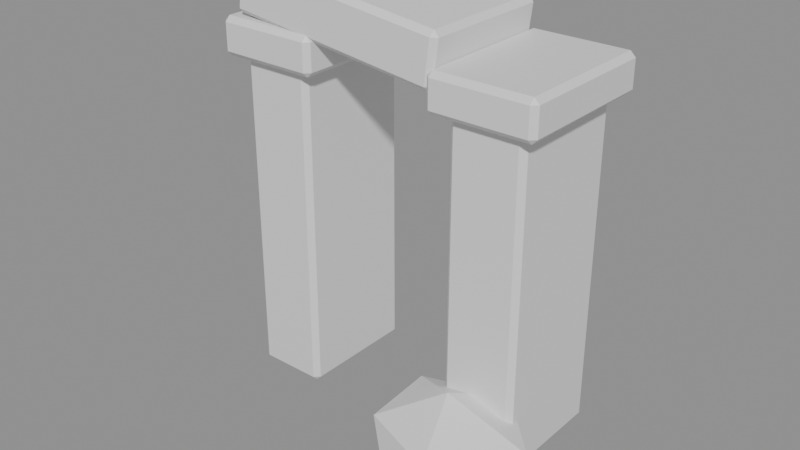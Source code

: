 # Source: SM_Ruins.blend  (saved by Blender 5.2.44; exported with 4.5.12 LTS)
import bpy
from mathutils import Matrix  # noqa: F401  (used for matrix-valued properties, if any)

bpy.ops.wm.read_factory_settings(use_empty=True)
scene = bpy.context.scene
scene.name = 'Scene'

# ---- materials (node trees are filled in below, after node groups)
mat_stonelight = bpy.data.materials.new('StoneLight')
mat_stonelight.diffuse_color = (0.46, 0.49, 0.47, 1.0)
mat_stonelight.roughness = 0.88
mat_stone = bpy.data.materials.new('Stone')
mat_stone.diffuse_color = (0.27, 0.32, 0.36, 1.0)
mat_stone.roughness = 0.92

# ---- material node trees
mat_stonelight.use_nodes = True; mat_stonelight.node_tree.nodes.clear()
_N = mat_stonelight.node_tree.nodes; _L = mat_stonelight.node_tree.links
n0 = _N.new('ShaderNodeBsdfPrincipled'); n0.name = 'Principled BSDF'; n0.location = (-200, 100)
n0.inputs[10].default_value = 0.005
n1 = _N.new('ShaderNodeOutputMaterial'); n1.name = 'Material Output'; n1.location = (200, 100)
_L.new(n0.outputs[0], n1.inputs[0])
n1.is_active_output = True
mat_stone.use_nodes = True; mat_stone.node_tree.nodes.clear()
_N = mat_stone.node_tree.nodes; _L = mat_stone.node_tree.links
n0 = _N.new('ShaderNodeBsdfPrincipled'); n0.name = 'Principled BSDF'; n0.location = (-200, 100)
n0.inputs[10].default_value = 0.005
n1 = _N.new('ShaderNodeOutputMaterial'); n1.name = 'Material Output'; n1.location = (200, 100)
_L.new(n0.outputs[0], n1.inputs[0])
n1.is_active_output = True

# ---- meshes
me_cube_081 = bpy.data.meshes.new('Cube.081')
me_cube_081.from_pydata([(-0.7, -0.275, 0.0), (-0.7, -0.3, 0.025), (-0.725, -0.275, 0.025), (-0.7, -0.3, 1.575), (-0.7, -0.275, 1.6), (-0.725, -0.275, 1.575), (-0.7, 0.275, 0.0), (-0.725, 0.275, 0.025), (-0.7, 0.3, 0.025), (-0.7, 0.275, 1.6), (-0.7, 0.3, 1.575), (-0.725, 0.275, 1.575), (-0.4, -0.275, 0.0), (-0.375, -0.275, 0.025), (-0.4, -0.3, 0.025), (-0.4, -0.275, 1.6), (-0.4, -0.3, 1.575), (-0.375, -0.275, 1.575), (-0.4, 0.275, 0.0), (-0.4, 0.3, 0.025), (-0.375, 0.275, 0.025), (-0.4, 0.275, 1.6), (-0.375, 0.275, 1.575), (-0.4, 0.3, 1.575), (-0.775, -0.335, 1.56), (-0.775, -0.36, 1.585), (-0.8, -0.335, 1.585), (-0.775, -0.36, 1.715), (-0.775, -0.335, 1.74), (-0.8, -0.335, 1.715), (-0.775, 0.335, 1.56), (-0.8, 0.335, 1.585), (-0.775, 0.36, 1.585), (-0.775, 0.335, 1.74), (-0.775, 0.36, 1.715), (-0.8, 0.335, 1.715), (-0.325, -0.335, 1.56), (-0.3, -0.335, 1.585), (-0.325, -0.36, 1.585), (-0.325, -0.335, 1.74), (-0.325, -0.36, 1.715), (-0.3, -0.335, 1.715), (-0.325, 0.335, 1.56), (-0.325, 0.36, 1.585), (-0.3, 0.335, 1.585), (-0.325, 0.335, 1.74), (-0.3, 0.335, 1.715), (-0.325, 0.36, 1.715), (0.4, -0.275, 0.0), (0.4, -0.3, 0.025), (0.375, -0.275, 0.025), (0.4, -0.3, 1.575), (0.4, -0.275, 1.6), (0.375, -0.275, 1.575), (0.4, 0.275, 0.0), (0.375, 0.275, 0.025), (0.4, 0.3, 0.025), (0.4, 0.275, 1.6), (0.4, 0.3, 1.575), (0.375, 0.275, 1.575), (0.7, -0.275, 0.0), (0.725, -0.275, 0.025), (0.7, -0.3, 0.025), (0.7, -0.275, 1.6), (0.7, -0.3, 1.575), (0.725, -0.275, 1.575), (0.7, 0.275, 0.0), (0.7, 0.3, 0.025), (0.725, 0.275, 0.025), (0.7, 0.275, 1.6), (0.725, 0.275, 1.575), (0.7, 0.3, 1.575), (0.325, -0.335, 1.56), (0.325, -0.36, 1.585), (0.3, -0.335, 1.585), (0.325, -0.36, 1.715), (0.325, -0.335, 1.74), (0.3, -0.335, 1.715), (0.325, 0.335, 1.56), (0.3, 0.335, 1.585), (0.325, 0.36, 1.585), (0.325, 0.335, 1.74), (0.325, 0.36, 1.715), (0.3, 0.335, 1.715), (0.775, -0.335, 1.56), (0.8, -0.335, 1.585), (0.775, -0.36, 1.585), (0.775, -0.335, 1.74), (0.775, -0.36, 1.715), (0.8, -0.335, 1.715), (0.775, 0.335, 1.56), (0.775, 0.36, 1.585), (0.8, 0.335, 1.585), (0.775, 0.335, 1.74), (0.8, 0.335, 1.715), (0.775, 0.36, 1.715), (-0.7114, -0.31, 1.756), (-0.7084, -0.335, 1.781), (-0.7332, -0.31, 1.784), (-0.6844, -0.335, 1.979), (-0.6814, -0.31, 2.004), (-0.7093, -0.31, 1.982), (-0.7114, 0.31, 1.756), (-0.7332, 0.31, 1.784), (-0.7084, 0.335, 1.781), (-0.6814, 0.31, 2.004), (-0.6844, 0.335, 1.979), (-0.7093, 0.31, 1.982), (0.2814, -0.31, 1.636), (0.3093, -0.31, 1.658), (0.2844, -0.335, 1.661), (0.3114, -0.31, 1.884), (0.3084, -0.335, 1.859), (0.3332, -0.31, 1.856), (0.2814, 0.31, 1.636), (0.2844, 0.335, 1.661), (0.3093, 0.31, 1.658), (0.3114, 0.31, 1.884), (0.3332, 0.31, 1.856), (0.3084, 0.335, 1.859), (0.48, -0.4, -0.1239), (0.7883, -0.596, 0.0309), (0.3753, -0.682, 0.0441), (0.1614, -0.4, 0.05043), (0.3718, -0.1085, 0.04055), (0.7526, -0.2267, 0.04471), (0.5988, -0.7199, 0.2701), (0.2177, -0.5667, 0.2513), (0.2002, -0.2221, 0.2581), (0.591, -0.101, 0.2623), (0.8799, -0.4, 0.275), (0.48, -0.4, 0.3942)], [], [(0, 1, 2), (3, 4, 5), (6, 7, 8), (9, 10, 11), (12, 13, 14), (15, 16, 17), (18, 19, 20), (21, 22, 23), (6, 0, 2, 7), (1, 3, 5, 2), (4, 9, 11, 5), (10, 8, 7, 11), (18, 6, 8, 19), (9, 21, 23, 10), (22, 20, 19, 23), (12, 18, 20, 13), (21, 15, 17, 22), (16, 14, 13, 17), (0, 12, 14, 1), (15, 4, 3, 16), (6, 18, 12, 0), (2, 5, 11, 7), (14, 16, 3, 1), (21, 9, 4, 15), (8, 10, 23, 19), (20, 22, 17, 13), (24, 25, 26), (27, 28, 29), (30, 31, 32), (33, 34, 35), (36, 37, 38), (39, 40, 41), (42, 43, 44), (45, 46, 47), (30, 24, 26, 31), (25, 27, 29, 26), (28, 33, 35, 29), (34, 32, 31, 35), (42, 30, 32, 43), (33, 45, 47, 34), (46, 44, 43, 47), (36, 42, 44, 37), (45, 39, 41, 46), (40, 38, 37, 41), (24, 36, 38, 25), (39, 28, 27, 40), (30, 42, 36, 24), (26, 29, 35, 31), (38, 40, 27, 25), (45, 33, 28, 39), (32, 34, 47, 43), (44, 46, 41, 37), (48, 49, 50), (51, 52, 53), (54, 55, 56), (57, 58, 59), (60, 61, 62), (63, 64, 65), (66, 67, 68), (69, 70, 71), (54, 48, 50, 55), (49, 51, 53, 50), (52, 57, 59, 53), (58, 56, 55, 59), (66, 54, 56, 67), (57, 69, 71, 58), (70, 68, 67, 71), (60, 66, 68, 61), (69, 63, 65, 70), (64, 62, 61, 65), (48, 60, 62, 49), (63, 52, 51, 64), (54, 66, 60, 48), (50, 53, 59, 55), (62, 64, 51, 49), (69, 57, 52, 63), (56, 58, 71, 67), (68, 70, 65, 61), (72, 73, 74), (75, 76, 77), (78, 79, 80), (81, 82, 83), (84, 85, 86), (87, 88, 89), (90, 91, 92), (93, 94, 95), (78, 72, 74, 79), (73, 75, 77, 74), (76, 81, 83, 77), (82, 80, 79, 83), (90, 78, 80, 91), (81, 93, 95, 82), (94, 92, 91, 95), (84, 90, 92, 85), (93, 87, 89, 94), (88, 86, 85, 89), (72, 84, 86, 73), (87, 76, 75, 88), (78, 90, 84, 72), (74, 77, 83, 79), (86, 88, 75, 73), (93, 81, 76, 87), (80, 82, 95, 91), (92, 94, 89, 85), (96, 97, 98), (99, 100, 101), (102, 103, 104), (105, 106, 107), (108, 109, 110), (111, 112, 113), (114, 115, 116), (117, 118, 119), (102, 96, 98, 103), (97, 99, 101, 98), (100, 105, 107, 101), (106, 104, 103, 107), (114, 102, 104, 115), (105, 117, 119, 106), (118, 116, 115, 119), (108, 114, 116, 109), (117, 111, 113, 118), (112, 110, 109, 113), (96, 108, 110, 97), (111, 100, 99, 112), (102, 114, 108, 96), (98, 101, 107, 103), (110, 112, 99, 97), (117, 105, 100, 111), (104, 106, 119, 115), (116, 118, 113, 109), (120, 121, 122), (121, 120, 125), (120, 122, 123), (120, 123, 124), (120, 124, 125), (121, 125, 130), (122, 121, 126), (123, 122, 127), (124, 123, 128), (125, 124, 129), (121, 130, 126), (122, 126, 127), (123, 127, 128), (124, 128, 129), (125, 129, 130), (126, 130, 131), (127, 126, 131), (128, 127, 131), (129, 128, 131), (130, 129, 131)])
me_cube_081.polygons.foreach_set('material_index', [0, 0, 0, 0, 0, 0, 0, 0, 0, 0, 0, 0, 0, 0, 0, 0, 0, 0, 0, 0, 0, 0, 0, 0, 0, 0, 1, 1, 1, 1, 1, 1, 1, 1, 1, 1, 1, 1, 1, 1, 1, 1, 1, 1, 1, 1, 1, 1, 1, 1, 1, 1, 0, 0, 0, 0, 0, 0, 0, 0, 0, 0, 0, 0, 0, 0, 0, 0, 0, 0, 0, 0, 0, 0, 0, 0, 0, 0, 1, 1, 1, 1, 1, 1, 1, 1, 1, 1, 1, 1, 1, 1, 1, 1, 1, 1, 1, 1, 1, 1, 1, 1, 1, 1, 0, 0, 0, 0, 0, 0, 0, 0, 0, 0, 0, 0, 0, 0, 0, 0, 0, 0, 0, 0, 0, 0, 0, 0, 0, 0, 0, 0, 0, 0, 0, 0, 0, 0, 0, 0, 0, 0, 0, 0, 0, 0, 0, 0, 0, 0])
_uv = me_cube_081.uv_layers.new(name='UVMap')
_uv.uv.foreach_set('vector', [0.1429, 0.7396, 0.1429, 0.75, 0.125, 0.7396, 0.6211, 0.0, 0.625, 0.01042, 0.6211, 0.01042, 0.1429, 0.5104, 0.125, 0.5104, 0.1429, 0.5, 0.625, 0.249, 0.6211, 0.2634, 0.6211, 0.2396, 0.3571, 0.7396, 0.3779, 0.7396, 0.368, 0.7589, 0.6339, 0.7537, 0.6211, 0.7679, 0.6211, 0.7422, 0.3571, 0.5104, 0.368, 0.4911, 0.3779, 0.5104, 0.6339, 0.4963, 0.6211, 0.5078, 0.6211, 0.4821, 0.1429, 0.5104, 0.1429, 0.7396, 0.125, 0.7396, 0.125, 0.5104, 0.3789, 0.0, 0.6211, 0.0, 0.6211, 0.01042, 0.3789, 0.01042, 0.625, 0.01042, 0.625, 0.249, 0.6211, 0.2396, 0.6211, 0.01042, 0.6211, 0.2634, 0.3789, 0.2679, 0.3789, 0.2396, 0.6211, 0.2396, 0.3571, 0.5104, 0.1429, 0.5104, 0.1429, 0.5, 0.368, 0.4911, 0.625, 0.249, 0.6339, 0.4963, 0.6211, 0.4821, 0.6211, 0.2634, 0.6211, 0.5078, 0.3779, 0.5104, 0.368, 0.4911, 0.6211, 0.4821, 0.3571, 0.7396, 0.3571, 0.5104, 0.3779, 0.5104, 0.3779, 0.7396, 0.6339, 0.4963, 0.6339, 0.7537, 0.6211, 0.7422, 0.6211, 0.5078, 0.6211, 0.7679, 0.368, 0.7589, 0.3779, 0.7396, 0.6211, 0.7422, 0.1429, 0.7396, 0.3571, 0.7396, 0.368, 0.7589, 0.1429, 0.75, 0.6339, 0.7537, 0.625, 0.9821, 0.6211, 0.9821, 0.6211, 0.7679, 0.1429, 0.5104, 0.3571, 0.5104, 0.3571, 0.7396, 0.1429, 0.7396, 0.3789, 0.01042, 0.6211, 0.01042, 0.6211, 0.2396, 0.3789, 0.2396, 0.368, 0.7589, 0.6211, 0.7679, 0.6211, 0.9821, 0.3789, 0.9821, 0.6339, 0.4963, 0.8571, 0.5104, 0.8571, 0.7396, 0.6339, 0.7537, 0.3789, 0.2679, 0.6211, 0.2634, 0.6211, 0.4821, 0.368, 0.4911, 0.3779, 0.5104, 0.6211, 0.5078, 0.6211, 0.7422, 0.3779, 0.7396, 0.1375, 0.7413, 0.1375, 0.75, 0.125, 0.7413, 0.5903, 0.0, 0.625, 0.008681, 0.5903, 0.008681, 0.1375, 0.5087, 0.125, 0.5087, 0.1375, 0.5, 0.625, 0.2484, 0.5903, 0.2594, 0.5903, 0.2413, 0.3625, 0.7413, 0.401, 0.7413, 0.3861, 0.7563, 0.6313, 0.7519, 0.5903, 0.7625, 0.5903, 0.7435, 0.3625, 0.5087, 0.3861, 0.4937, 0.401, 0.5087, 0.6313, 0.4981, 0.5903, 0.5065, 0.5903, 0.4875, 0.1375, 0.5087, 0.1375, 0.7413, 0.125, 0.7413, 0.125, 0.5087, 0.4097, 0.0, 0.5903, 0.0, 0.5903, 0.008681, 0.4097, 0.008681, 0.625, 0.008681, 0.625, 0.2484, 0.5903, 0.2413, 0.5903, 0.008681, 0.5903, 0.2594, 0.4097, 0.2625, 0.4097, 0.2413, 0.5903, 0.2413, 0.3625, 0.5087, 0.1375, 0.5087, 0.1375, 0.5, 0.3861, 0.4937, 0.625, 0.2484, 0.6313, 0.4981, 0.5903, 0.4875, 0.5903, 0.2594, 0.5903, 0.5065, 0.401, 0.5087, 0.3861, 0.4937, 0.5903, 0.4875, 0.3625, 0.7413, 0.3625, 0.5087, 0.401, 0.5087, 0.401, 0.7413, 0.6313, 0.4981, 0.6313, 0.7519, 0.5903, 0.7435, 0.5903, 0.5065, 0.5903, 0.7625, 0.3861, 0.7563, 0.401, 0.7413, 0.5903, 0.7435, 0.1375, 0.7413, 0.3625, 0.7413, 0.3861, 0.7563, 0.1375, 0.75, 0.6313, 0.7519, 0.625, 0.9875, 0.5903, 0.9875, 0.5903, 0.7625, 0.1375, 0.5087, 0.3625, 0.5087, 0.3625, 0.7413, 0.1375, 0.7413, 0.4097, 0.008681, 0.5903, 0.008681, 0.5903, 0.2413, 0.4097, 0.2413, 0.3861, 0.7563, 0.5903, 0.7625, 0.5903, 0.9875, 0.4097, 0.9875, 0.6313, 0.4981, 0.8625, 0.5087, 0.8625, 0.7413, 0.6313, 0.7519, 0.4097, 0.2625, 0.5903, 0.2594, 0.5903, 0.4875, 0.3861, 0.4937, 0.401, 0.5087, 0.5903, 0.5065, 0.5903, 0.7435, 0.401, 0.7413, 0.1429, 0.7396, 0.1429, 0.75, 0.125, 0.7396, 0.6211, 0.0, 0.625, 0.01042, 0.6211, 0.01042, 0.1429, 0.5104, 0.125, 0.5104, 0.1429, 0.5, 0.625, 0.249, 0.6211, 0.2634, 0.6211, 0.2396, 0.3571, 0.7396, 0.3779, 0.7396, 0.368, 0.7589, 0.6339, 0.7537, 0.6211, 0.7679, 0.6211, 0.7422, 0.3571, 0.5104, 0.368, 0.4911, 0.3779, 0.5104, 0.6339, 0.4963, 0.6211, 0.5078, 0.6211, 0.4821, 0.1429, 0.5104, 0.1429, 0.7396, 0.125, 0.7396, 0.125, 0.5104, 0.3789, 0.0, 0.6211, 0.0, 0.6211, 0.01042, 0.3789, 0.01042, 0.625, 0.01042, 0.625, 0.249, 0.6211, 0.2396, 0.6211, 0.01042, 0.6211, 0.2634, 0.3789, 0.2679, 0.3789, 0.2396, 0.6211, 0.2396, 0.3571, 0.5104, 0.1429, 0.5104, 0.1429, 0.5, 0.368, 0.4911, 0.625, 0.249, 0.6339, 0.4963, 0.6211, 0.4821, 0.6211, 0.2634, 0.6211, 0.5078, 0.3779, 0.5104, 0.368, 0.4911, 0.6211, 0.4821, 0.3571, 0.7396, 0.3571, 0.5104, 0.3779, 0.5104, 0.3779, 0.7396, 0.6339, 0.4963, 0.6339, 0.7537, 0.6211, 0.7422, 0.6211, 0.5078, 0.6211, 0.7679, 0.368, 0.7589, 0.3779, 0.7396, 0.6211, 0.7422, 0.1429, 0.7396, 0.3571, 0.7396, 0.368, 0.7589, 0.1429, 0.75, 0.6339, 0.7537, 0.625, 0.9821, 0.6211, 0.9821, 0.6211, 0.7679, 0.1429, 0.5104, 0.3571, 0.5104, 0.3571, 0.7396, 0.1429, 0.7396, 0.3789, 0.01042, 0.6211, 0.01042, 0.6211, 0.2396, 0.3789, 0.2396, 0.368, 0.7589, 0.6211, 0.7679, 0.6211, 0.9821, 0.3789, 0.9821, 0.6339, 0.4963, 0.8571, 0.5104, 0.8571, 0.7396, 0.6339, 0.7537, 0.3789, 0.2679, 0.6211, 0.2634, 0.6211, 0.4821, 0.368, 0.4911, 0.3779, 0.5104, 0.6211, 0.5078, 0.6211, 0.7422, 0.3779, 0.7396, 0.1375, 0.7413, 0.1375, 0.75, 0.125, 0.7413, 0.5903, 0.0, 0.625, 0.008681, 0.5903, 0.008681, 0.1375, 0.5087, 0.125, 0.5087, 0.1375, 0.5, 0.625, 0.2484, 0.5903, 0.2594, 0.5903, 0.2413, 0.3625, 0.7413, 0.401, 0.7413, 0.3861, 0.7563, 0.6313, 0.7519, 0.5903, 0.7625, 0.5903, 0.7435, 0.3625, 0.5087, 0.3861, 0.4937, 0.401, 0.5087, 0.6313, 0.4981, 0.5903, 0.5065, 0.5903, 0.4875, 0.1375, 0.5087, 0.1375, 0.7413, 0.125, 0.7413, 0.125, 0.5087, 0.4097, 0.0, 0.5903, 0.0, 0.5903, 0.008681, 0.4097, 0.008681, 0.625, 0.008681, 0.625, 0.2484, 0.5903, 0.2413, 0.5903, 0.008681, 0.5903, 0.2594, 0.4097, 0.2625, 0.4097, 0.2413, 0.5903, 0.2413, 0.3625, 0.5087, 0.1375, 0.5087, 0.1375, 0.5, 0.3861, 0.4937, 0.625, 0.2484, 0.6313, 0.4981, 0.5903, 0.4875, 0.5903, 0.2594, 0.5903, 0.5065, 0.401, 0.5087, 0.3861, 0.4937, 0.5903, 0.4875, 0.3625, 0.7413, 0.3625, 0.5087, 0.401, 0.5087, 0.401, 0.7413, 0.6313, 0.4981, 0.6313, 0.7519, 0.5903, 0.7435, 0.5903, 0.5065, 0.5903, 0.7625, 0.3861, 0.7563, 0.401, 0.7413, 0.5903, 0.7435, 0.1375, 0.7413, 0.3625, 0.7413, 0.3861, 0.7563, 0.1375, 0.75, 0.6313, 0.7519, 0.625, 0.9875, 0.5903, 0.9875, 0.5903, 0.7625, 0.1375, 0.5087, 0.3625, 0.5087, 0.3625, 0.7413, 0.1375, 0.7413, 0.4097, 0.008681, 0.5903, 0.008681, 0.5903, 0.2413, 0.4097, 0.2413, 0.3861, 0.7563, 0.5903, 0.7625, 0.5903, 0.9875, 0.4097, 0.9875, 0.6313, 0.4981, 0.8625, 0.5087, 0.8625, 0.7413, 0.6313, 0.7519, 0.4097, 0.2625, 0.5903, 0.2594, 0.5903, 0.4875, 0.3861, 0.4937, 0.401, 0.5087, 0.5903, 0.5065, 0.5903, 0.7435, 0.401, 0.7413, 0.131, 0.7407, 0.131, 0.75, 0.125, 0.7407, 0.6, 0.0, 0.625, 0.009328, 0.6, 0.009328, 0.131, 0.5093, 0.125, 0.5093, 0.131, 0.5, 0.625, 0.2458, 0.6, 0.2545, 0.6, 0.2407, 0.369, 0.7407, 0.3937, 0.7407, 0.3845, 0.753, 0.628, 0.7483, 0.6, 0.756, 0.6, 0.743, 0.369, 0.5093, 0.3845, 0.497, 0.3938, 0.5093, 0.628, 0.5017, 0.6, 0.507, 0.6, 0.494, 0.131, 0.5093, 0.131, 0.7407, 0.125, 0.7407, 0.125, 0.5093, 0.4, 0.0, 0.6, 0.0, 0.6, 0.009328, 0.4, 0.009328, 0.625, 0.009328, 0.625, 0.2458, 0.6, 0.2407, 0.6, 0.009328, 0.6, 0.2545, 0.4, 0.256, 0.4, 0.2407, 0.6, 0.2407, 0.369, 0.5093, 0.131, 0.5093, 0.131, 0.5, 0.3845, 0.497, 0.625, 0.2458, 0.628, 0.5017, 0.6, 0.494, 0.6, 0.2545, 0.6, 0.507, 0.3938, 0.5093, 0.3845, 0.497, 0.6, 0.494, 0.369, 0.7407, 0.369, 0.5093, 0.3938, 0.5093, 0.3937, 0.7407, 0.628, 0.5017, 0.628, 0.7483, 0.6, 0.743, 0.6, 0.507, 0.6, 0.756, 0.3845, 0.753, 0.3937, 0.7407, 0.6, 0.743, 0.131, 0.7407, 0.369, 0.7407, 0.3845, 0.753, 0.131, 0.75, 0.628, 0.7483, 0.625, 0.994, 0.6, 0.994, 0.6, 0.756, 0.131, 0.5093, 0.369, 0.5093, 0.369, 0.7407, 0.131, 0.7407, 0.4, 0.009328, 0.6, 0.009328, 0.6, 0.2407, 0.4, 0.2407, 0.3845, 0.753, 0.6, 0.756, 0.6, 0.994, 0.4, 0.994, 0.628, 0.5017, 0.869, 0.5093, 0.869, 0.7407, 0.628, 0.7483, 0.4, 0.256, 0.6, 0.2545, 0.6, 0.494, 0.3845, 0.497, 0.3938, 0.5093, 0.6, 0.507, 0.6, 0.743, 0.3937, 0.7407, 0.1818, 0.0, 0.2727, 0.1575, 0.09091, 0.1575, 0.2727, 0.1575, 0.3636, 0.0, 0.4545, 0.1575, 0.9091, 0.0, 1.0, 0.1575, 0.8182, 0.1575, 0.7273, 0.0, 0.8182, 0.1575, 0.6364, 0.1575, 0.5455, 0.0, 0.6364, 0.1575, 0.4545, 0.1575, 0.2727, 0.1575, 0.4545, 0.1575, 0.3636, 0.3149, 0.09091, 0.1575, 0.2727, 0.1575, 0.1818, 0.3149, 0.8182, 0.1575, 1.0, 0.1575, 0.9091, 0.3149, 0.6364, 0.1575, 0.8182, 0.1575, 0.7273, 0.3149, 0.4545, 0.1575, 0.6364, 0.1575, 0.5455, 0.3149, 0.2727, 0.1575, 0.3636, 0.3149, 0.1818, 0.3149, 0.09091, 0.1575, 0.1818, 0.3149, 0.0, 0.3149, 0.8182, 0.1575, 0.9091, 0.3149, 0.7273, 0.3149, 0.6364, 0.1575, 0.7273, 0.3149, 0.5455, 0.3149, 0.4545, 0.1575, 0.5455, 0.3149, 0.3636, 0.3149, 0.1818, 0.3149, 0.3636, 0.3149, 0.2727, 0.4724, 0.0, 0.3149, 0.1818, 0.3149, 0.09091, 0.4724, 0.7273, 0.3149, 0.9091, 0.3149, 0.8182, 0.4724, 0.5455, 0.3149, 0.7273, 0.3149, 0.6364, 0.4724, 0.3636, 0.3149, 0.5455, 0.3149, 0.4545, 0.4724])
me_cube_081.materials.append(mat_stonelight)
me_cube_081.materials.append(mat_stone)
me_cube_081.update()

# ---- objects
ob_sm_ruins = bpy.data.objects.new('SM_Ruins', me_cube_081)

# ---- transforms, parenting, visibility, modifiers, constraints
ob_sm_ruins.location = (0.0, 0.0, 0.0)
_vg = ob_sm_ruins.vertex_groups.new(name='root')

# ---- collection membership
scene.collection.objects.link(ob_sm_ruins)

# ---- scene / render settings (as saved in the file)
scene.frame_start = 1; scene.frame_end = 61; scene.frame_set(1)
scene.render.engine = 'BLENDER_EEVEE_NEXT'
scene.render.fps = 30
scene.render.bake_bias = 0.0
scene.render.bake_samples = 0
scene.render.compositor_device = 'GPU'
scene.eevee.use_volume_custom_range = False
scene.eevee.fast_gi_thickness_near = 0.1
scene.eevee.fast_gi_thickness_far = 0.0
scene.eevee.ray_tracing_options.screen_trace_thickness = 0.1
bpy.context.view_layer.update()

# ---- added for rendering (the .blend has no active camera and no usable light): camera, sun + grey world if the file has none
cam_auto = bpy.data.cameras.new('AutoCamera')
cam_auto.lens = 50.0
cam_auto.sensor_width = 36.0
cam_auto.clip_end = 1000.0
ob_auto_camera = bpy.data.objects.new('AutoCamera', cam_auto)
scene.collection.objects.link(ob_auto_camera)
ob_auto_camera.location = (2.73997, -3.41993, 3.10004)
ob_auto_camera.rotation_euler = (1.09748, -7.21219e-08, 0.694738)
scene.camera = ob_auto_camera
light_auto_sun = bpy.data.lights.new('AutoSun', 'SUN')
light_auto_sun.energy = 3.0
light_auto_sun.angle = 0.0523599
ob_auto_sun = bpy.data.objects.new('AutoSun', light_auto_sun)
scene.collection.objects.link(ob_auto_sun)
ob_auto_sun.rotation_euler = (0.872665, 0.174533, 0.523599)
if scene.world is None:
    world_auto = bpy.data.worlds.new('AutoWorld')
    world_auto.color = (0.3, 0.3, 0.3)
    scene.world = world_auto
bpy.context.view_layer.update()
